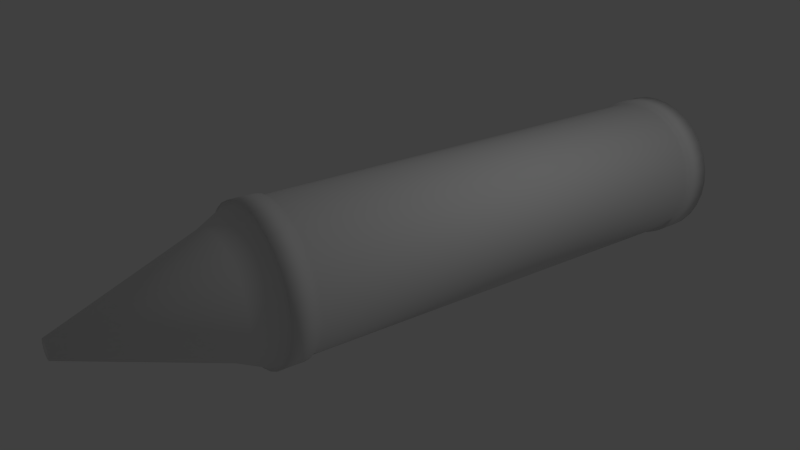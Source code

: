 # Source: crayon.blend  (saved by Blender 2.74.0; exported with 4.5.12 LTS)
import bpy
from mathutils import Matrix  # noqa: F401  (used for matrix-valued properties, if any)

bpy.ops.wm.read_factory_settings(use_empty=True)
scene = bpy.context.scene
scene.name = 'Scene'

# ---- collections
col_collection_1 = bpy.data.collections.new('Collection 1'); scene.collection.children.link(col_collection_1)

# ---- world
world_world = bpy.data.worlds.new('World'); scene.world = world_world
world_world.color = (0.05088, 0.05088, 0.05088)
world_world.use_sun_shadow = False
world_world.sun_shadow_jitter_overblur = 0.0
world_world.cycles.sampling_method = 'MANUAL'
world_world.cycles.sample_map_resolution = 256

# ---- cameras
cam_camera = bpy.data.cameras.new('Camera')
cam_camera.clip_end = 100.0
cam_camera.lens = 35.0
cam_camera.sensor_width = 32.0
cam_camera.sensor_height = 18.0
cam_camera.ortho_scale = 7.314
cam_camera.dof.focus_distance = 0.0

# ---- lights
light_lamp = bpy.data.lights.new('Lamp', 'POINT')
light_lamp.transmission_factor = 0.0
light_lamp.cutoff_distance = 30.0
light_lamp.energy = 100.0
light_lamp.shadow_buffer_clip_start = 1.001
light_lamp.shadow_soft_size = 0.1
light_lamp.shadow_maximum_resolution = 0.006
light_lamp.use_absolute_resolution = True
light_lamp.cycles.use_multiple_importance_sampling = False

# ---- meshes
me_cylinder = bpy.data.meshes.new('Cylinder')
me_cylinder.from_pydata([(-8.157e-09, -3.502, -1.101), (-8.157e-09, 4.104, -1.101), (0.2248, -3.502, -1.079), (0.2248, 4.104, -1.079), (0.441, -3.502, -1.014), (0.441, 4.104, -1.014), (0.6402, -3.502, -0.9071), (0.6402, 4.104, -0.9071), (0.8148, -3.502, -0.7638), (0.8148, 4.104, -0.7638), (0.9581, -3.502, -0.5891), (0.9581, 4.104, -0.5891), (1.065, -3.502, -0.3899), (1.065, 4.104, -0.3899), (1.13, -3.502, -0.1738), (1.13, 4.104, -0.1738), (1.152, -3.502, 0.05105), (1.152, 4.104, 0.05105), (1.13, -3.502, 0.2759), (1.13, 4.104, 0.2759), (1.065, -3.502, 0.492), (1.065, 4.104, 0.492), (0.9581, -3.502, 0.6912), (0.9581, 4.104, 0.6912), (0.8148, -3.502, 0.8659), (0.8148, 4.104, 0.8659), (0.6402, -3.502, 1.009), (0.6402, 4.104, 1.009), (0.441, -3.502, 1.116), (0.441, 4.104, 1.116), (0.2248, -3.502, 1.181), (0.2248, 4.104, 1.181), (-3.836e-07, -3.502, 1.203), (-3.836e-07, 4.104, 1.203), (-0.2248, -3.502, 1.181), (-0.2248, 4.104, 1.181), (-0.441, -3.502, 1.116), (-0.441, 4.104, 1.116), (-0.6402, -3.502, 1.009), (-0.6402, 4.104, 1.009), (-0.8148, -3.502, 0.8659), (-0.8148, 4.104, 0.8659), (-0.9581, -3.502, 0.6912), (-0.9581, 4.104, 0.6912), (-1.065, -3.502, 0.492), (-1.065, 4.104, 0.492), (-1.13, -3.502, 0.2759), (-1.13, 4.104, 0.2759), (-1.152, -3.502, 0.05105), (-1.152, 4.104, 0.05105), (-1.13, -3.502, -0.1738), (-1.13, 4.104, -0.1738), (-1.065, -3.502, -0.3899), (-1.065, 4.104, -0.3899), (-0.9581, -3.502, -0.5891), (-0.9581, 4.104, -0.5891), (-0.8148, -3.502, -0.7638), (-0.8148, 4.104, -0.7638), (-0.6402, -3.502, -0.9071), (-0.6402, 4.104, -0.9071), (-0.441, -3.502, -1.014), (-0.441, 4.104, -1.014), (-0.2248, -3.502, -1.079), (-0.2248, 4.104, -1.079), (-3.323e-08, -3.502, -1.149), (0.2341, -3.502, -1.126), (0.4593, -3.502, -1.058), (0.6668, -3.502, -0.9469), (0.8487, -3.502, -0.7976), (0.9979, -3.502, -0.6157), (1.109, -3.502, -0.4082), (1.177, -3.502, -0.1831), (1.2, -3.502, 0.05105), (1.177, -3.502, 0.2852), (1.109, -3.502, 0.5103), (0.9979, -3.502, 0.7178), (0.8487, -3.502, 0.8997), (0.6668, -3.502, 1.049), (0.4593, -3.502, 1.16), (0.2341, -3.502, 1.228), (-4.243e-07, -3.502, 1.251), (-0.2341, -3.502, 1.228), (-0.4593, -3.502, 1.16), (-0.6668, -3.502, 1.049), (-0.8487, -3.502, 0.8997), (-0.9979, -3.502, 0.7178), (-1.109, -3.502, 0.5103), (-1.177, -3.502, 0.2852), (-1.2, -3.502, 0.05105), (-1.177, -3.502, -0.1831), (-1.109, -3.502, -0.4083), (-0.9979, -3.502, -0.6157), (-0.8487, -3.502, -0.7976), (-0.6668, -3.502, -0.9469), (-0.4593, -3.502, -1.058), (-0.2341, -3.502, -1.126), (-3.323e-08, -3.911, -1.149), (0.2341, -3.911, -1.126), (0.4593, -3.911, -1.058), (0.6668, -3.911, -0.9469), (0.8487, -3.911, -0.7976), (0.9979, -3.911, -0.6157), (1.109, -3.911, -0.4082), (1.177, -3.911, -0.1831), (1.2, -3.911, 0.05105), (1.177, -3.911, 0.2852), (1.109, -3.911, 0.5103), (0.9979, -3.911, 0.7178), (0.8487, -3.911, 0.8997), (0.6668, -3.911, 1.049), (0.4593, -3.911, 1.16), (0.2341, -3.911, 1.228), (-4.243e-07, -3.911, 1.251), (-0.2341, -3.911, 1.228), (-0.4593, -3.911, 1.16), (-0.6668, -3.911, 1.049), (-0.8487, -3.911, 0.8997), (-0.9979, -3.911, 0.7178), (-1.109, -3.911, 0.5103), (-1.177, -3.911, 0.2852), (-1.2, -3.911, 0.05105), (-1.177, -3.911, -0.1831), (-1.109, -3.911, -0.4083), (-0.9979, -3.911, -0.6157), (-0.8487, -3.911, -0.7976), (-0.6668, -3.911, -0.9469), (-0.4593, -3.911, -1.058), (-0.2341, -3.911, -1.126), (-2.97e-08, -3.911, -1.101), (0.2248, -3.911, -1.079), (0.441, -3.911, -1.014), (0.6402, -3.911, -0.9071), (0.8149, -3.911, -0.7638), (0.9582, -3.911, -0.5892), (1.065, -3.911, -0.39), (1.13, -3.911, -0.1738), (1.152, -3.911, 0.05105), (1.13, -3.911, 0.2759), (1.065, -3.911, 0.4921), (0.9582, -3.911, 0.6913), (0.8149, -3.911, 0.8659), (0.6402, -3.911, 1.009), (0.441, -3.911, 1.116), (0.2248, -3.911, 1.181), (-4.052e-07, -3.911, 1.203), (-0.2248, -3.911, 1.181), (-0.441, -3.911, 1.116), (-0.6402, -3.911, 1.009), (-0.8149, -3.911, 0.8659), (-0.9582, -3.911, 0.6913), (-1.065, -3.911, 0.4921), (-1.13, -3.911, 0.2759), (-1.152, -3.911, 0.05105), (-1.13, -3.911, -0.1738), (-1.065, -3.911, -0.39), (-0.9582, -3.911, -0.5892), (-0.8149, -3.911, -0.7638), (-0.6402, -3.911, -0.9071), (-0.441, -3.911, -1.014), (-0.2248, -3.911, -1.079), (-1.824e-08, -4.359, -0.8793), (0.1815, -4.359, -0.8614), (0.356, -4.359, -0.8085), (0.5169, -4.359, -0.7225), (0.6579, -4.359, -0.6068), (0.7736, -4.359, -0.4658), (0.8595, -4.359, -0.305), (0.9125, -4.359, -0.1305), (0.9304, -4.359, 0.05105), (0.9125, -4.359, 0.2326), (0.8595, -4.359, 0.4071), (0.7736, -4.359, 0.5679), (0.6579, -4.359, 0.7089), (0.5169, -4.359, 0.8246), (0.356, -4.359, 0.9106), (0.1815, -4.359, 0.9635), (-3.214e-07, -4.359, 0.9814), (-0.1815, -4.359, 0.9635), (-0.356, -4.359, 0.9106), (-0.5169, -4.359, 0.8246), (-0.6579, -4.359, 0.7089), (-0.7736, -4.359, 0.5679), (-0.8595, -4.359, 0.4071), (-0.9125, -4.359, 0.2326), (-0.9304, -4.359, 0.05105), (-0.9125, -4.359, -0.1305), (-0.8595, -4.359, -0.305), (-0.7736, -4.359, -0.4658), (-0.6579, -4.359, -0.6068), (-0.5169, -4.359, -0.7225), (-0.356, -4.359, -0.8085), (-0.1815, -4.359, -0.8614), (2.243e-08, -6.572, -0.0918), (0.02787, -6.572, -0.08906), (0.05467, -6.572, -0.08093), (0.07936, -6.572, -0.06773), (0.101, -6.572, -0.04996), (0.1188, -6.572, -0.02831), (0.132, -6.572, -0.003618), (0.1401, -6.572, 0.02318), (0.1428, -6.572, 0.05105), (0.1401, -6.572, 0.07892), (0.132, -6.572, 0.1057), (0.1188, -6.572, 0.1304), (0.101, -6.572, 0.1521), (0.07936, -6.572, 0.1698), (0.05467, -6.572, 0.183), (0.02787, -6.572, 0.1912), (-2.412e-08, -6.572, 0.1939), (-0.02787, -6.572, 0.1912), (-0.05467, -6.572, 0.183), (-0.07936, -6.572, 0.1698), (-0.101, -6.572, 0.1521), (-0.1188, -6.572, 0.1304), (-0.132, -6.572, 0.1057), (-0.1401, -6.572, 0.07892), (-0.1428, -6.572, 0.05105), (-0.1401, -6.572, 0.02318), (-0.132, -6.572, -0.003618), (-0.1188, -6.572, -0.02831), (-0.101, -6.572, -0.04996), (-0.07936, -6.572, -0.06773), (-0.05467, -6.572, -0.08093), (-0.02787, -6.572, -0.08906), (-0.441, 3.694, -1.014), (-0.6402, 3.694, -0.9071), (-0.8148, 3.694, -0.7638), (-0.9581, 3.694, -0.5891), (-1.065, 3.694, -0.3899), (-1.13, 3.694, -0.1738), (-1.152, 3.694, 0.05105), (-1.13, 3.694, 0.2759), (-1.065, 3.694, 0.492), (-0.9581, 3.694, 0.6912), (-0.8148, 3.694, 0.8659), (-0.6402, 3.694, 1.009), (-0.441, 3.694, 1.116), (-0.2248, 3.694, 1.181), (-3.836e-07, 3.694, 1.203), (0.2248, 3.694, 1.181), (0.441, 3.694, 1.116), (3.353e-08, -6.572, 0.05105), (0.6402, 3.694, 1.009), (0.8148, 3.694, 0.8659), (0.9581, 3.694, 0.6912), (1.065, 3.694, 0.492), (1.13, 3.694, 0.2759), (1.152, 3.694, 0.05105), (1.13, 3.694, -0.1738), (1.065, 3.694, -0.3899), (0.9581, 3.694, -0.5891), (0.8148, 3.694, -0.7638), (0.6402, 3.694, -0.9071), (0.441, 3.694, -1.014), (0.2248, 3.694, -1.079), (-8.157e-09, 3.694, -1.101), (-0.2248, 3.694, -1.079), (0.2341, 4.104, -1.126), (-1.156e-08, 4.104, -1.149), (-1.156e-08, 3.694, -1.149), (0.4592, 4.104, -1.057), (0.6666, 4.104, -0.9466), (0.8484, 4.104, -0.7974), (0.9976, 4.104, -0.6155), (1.109, 4.104, -0.4081), (1.177, 4.104, -0.183), (1.2, 4.104, 0.05105), (1.177, 4.104, 0.2851), (1.109, 4.104, 0.5102), (0.9976, 4.104, 0.7176), (0.8484, 4.104, 0.8995), (0.6666, 4.104, 1.049), (0.4592, 4.104, 1.16), (0.2341, 4.104, 1.228), (-4.025e-07, 4.104, 1.251), (-0.2341, 4.104, 1.228), (-0.4592, 4.104, 1.16), (-0.6666, 4.104, 1.049), (-0.8484, 4.104, 0.8995), (-0.9976, 4.104, 0.7176), (-1.109, 4.104, 0.5102), (-1.177, 4.104, 0.2851), (-1.2, 4.104, 0.05105), (-1.177, 4.104, -0.183), (-1.109, 4.104, -0.4081), (-0.9976, 4.104, -0.6155), (-0.8484, 4.104, -0.7974), (-0.6666, 4.104, -0.9466), (-0.4592, 4.104, -1.057), (-0.2341, 4.104, -1.126), (0.2341, 3.694, -1.126), (0.4592, 3.694, -1.057), (0.6666, 3.694, -0.9466), (0.8484, 3.694, -0.7974), (0.9976, 3.694, -0.6155), (1.109, 3.694, -0.4081), (1.177, 3.694, -0.183), (1.2, 3.694, 0.05105), (1.177, 3.694, 0.2851), (1.109, 3.694, 0.5102), (0.9976, 3.694, 0.7176), (0.8484, 3.694, 0.8995), (0.6666, 3.694, 1.049), (0.4592, 3.694, 1.16), (0.2341, 3.694, 1.228), (-4.025e-07, 3.694, 1.251), (-0.2341, 3.694, 1.228), (-0.4592, 3.694, 1.16), (-0.6666, 3.694, 1.049), (-0.8484, 3.694, 0.8995), (-0.9976, 3.694, 0.7176), (-1.109, 3.694, 0.5102), (-1.177, 3.694, 0.2851), (-1.2, 3.694, 0.05105), (-1.177, 3.694, -0.183), (-1.109, 3.694, -0.4081), (-0.9976, 3.694, -0.6155), (-0.8484, 3.694, -0.7974), (-0.6666, 3.694, -0.9466), (-0.4592, 3.694, -1.057), (-0.2341, 3.694, -1.126)], [], [(5, 7, 261, 260), (231, 232, 311, 312), (254, 255, 259, 290), (247, 248, 296, 297), (59, 61, 288, 287), (49, 51, 283, 282), (224, 225, 318, 319), (239, 240, 303, 304), (39, 41, 278, 277), (29, 31, 273, 272), (19, 21, 268, 267), (232, 233, 310, 311), (248, 249, 295, 296), (9, 11, 263, 262), (225, 226, 317, 318), (240, 242, 302, 303), (63, 1, 258, 289), (53, 55, 285, 284), (233, 234, 309, 310), (43, 45, 280, 279), (33, 35, 275, 274), (249, 250, 294, 295), (23, 25, 270, 269), (226, 227, 316, 317), (13, 15, 265, 264), (242, 243, 301, 302), (3, 5, 260, 257), (234, 235, 308, 309), (250, 251, 293, 294), (57, 59, 287, 286), (3, 1, 63, 61, 59, 57, 55, 53, 51, 49, 47, 45, 43, 41, 39, 37, 35, 33, 31, 29, 27, 25, 23, 21, 19, 17, 15, 13, 11, 9, 7, 5), (47, 49, 282, 281), (227, 228, 315, 316), (48, 50, 89, 88), (4, 6, 67, 66), (26, 28, 78, 77), (54, 56, 92, 91), (32, 34, 81, 80), (10, 12, 70, 69), (60, 62, 95, 94), (38, 40, 84, 83), (16, 18, 73, 72), (44, 46, 87, 86), (22, 24, 76, 75), (50, 52, 90, 89), (6, 8, 68, 67), (28, 30, 79, 78), (56, 58, 93, 92), (34, 36, 82, 81), (12, 14, 71, 70), (62, 0, 64, 95), (40, 42, 85, 84), (18, 20, 74, 73), (46, 48, 88, 87), (2, 4, 66, 65), (24, 26, 77, 76), (52, 54, 91, 90), (8, 10, 69, 68), (30, 32, 80, 79), (58, 60, 94, 93), (36, 38, 83, 82), (0, 2, 65, 64), (14, 16, 72, 71), (42, 44, 86, 85), (20, 22, 75, 74), (85, 86, 118, 117), (74, 75, 107, 106), (94, 95, 127, 126), (83, 84, 116, 115), (72, 73, 105, 104), (92, 93, 125, 124), (81, 82, 114, 113), (70, 71, 103, 102), (90, 91, 123, 122), (68, 69, 101, 100), (79, 80, 112, 111), (88, 89, 121, 120), (66, 67, 99, 98), (77, 78, 110, 109), (86, 87, 119, 118), (64, 65, 97, 96), (75, 76, 108, 107), (95, 64, 96, 127), (84, 85, 117, 116), (73, 74, 106, 105), (93, 94, 126, 125), (82, 83, 115, 114), (71, 72, 104, 103), (91, 92, 124, 123), (80, 81, 113, 112), (69, 70, 102, 101), (89, 90, 122, 121), (67, 68, 100, 99), (78, 79, 111, 110), (87, 88, 120, 119), (65, 66, 98, 97), (76, 77, 109, 108), (119, 120, 152, 151), (97, 98, 130, 129), (108, 109, 141, 140), (117, 118, 150, 149), (106, 107, 139, 138), (126, 127, 159, 158), (115, 116, 148, 147), (104, 105, 137, 136), (124, 125, 157, 156), (113, 114, 146, 145), (102, 103, 135, 134), (122, 123, 155, 154), (100, 101, 133, 132), (111, 112, 144, 143), (120, 121, 153, 152), (98, 99, 131, 130), (109, 110, 142, 141), (118, 119, 151, 150), (96, 97, 129, 128), (107, 108, 140, 139), (127, 96, 128, 159), (116, 117, 149, 148), (105, 106, 138, 137), (125, 126, 158, 157), (114, 115, 147, 146), (103, 104, 136, 135), (123, 124, 156, 155), (112, 113, 145, 144), (101, 102, 134, 133), (121, 122, 154, 153), (99, 100, 132, 131), (110, 111, 143, 142), (153, 154, 186, 185), (131, 132, 164, 163), (142, 143, 175, 174), (151, 152, 184, 183), (129, 130, 162, 161), (140, 141, 173, 172), (149, 150, 182, 181), (138, 139, 171, 170), (158, 159, 191, 190), (147, 148, 180, 179), (136, 137, 169, 168), (156, 157, 189, 188), (145, 146, 178, 177), (134, 135, 167, 166), (154, 155, 187, 186), (132, 133, 165, 164), (143, 144, 176, 175), (152, 153, 185, 184), (130, 131, 163, 162), (141, 142, 174, 173), (150, 151, 183, 182), (128, 129, 161, 160), (139, 140, 172, 171), (159, 128, 160, 191), (148, 149, 181, 180), (137, 138, 170, 169), (157, 158, 190, 189), (146, 147, 179, 178), (135, 136, 168, 167), (155, 156, 188, 187), (144, 145, 177, 176), (133, 134, 166, 165), (187, 188, 220, 219), (176, 177, 209, 208), (165, 166, 198, 197), (185, 186, 218, 217), (163, 164, 196, 195), (174, 175, 207, 206), (183, 184, 216, 215), (161, 162, 194, 193), (172, 173, 205, 204), (181, 182, 214, 213), (170, 171, 203, 202), (190, 191, 223, 222), (179, 180, 212, 211), (168, 169, 201, 200), (188, 189, 221, 220), (177, 178, 210, 209), (166, 167, 199, 198), (186, 187, 219, 218), (164, 165, 197, 196), (175, 176, 208, 207), (184, 185, 217, 216), (162, 163, 195, 194), (173, 174, 206, 205), (182, 183, 215, 214), (160, 161, 193, 192), (171, 172, 204, 203), (191, 160, 192, 223), (180, 181, 213, 212), (169, 170, 202, 201), (189, 190, 222, 221), (178, 179, 211, 210), (167, 168, 200, 199), (0, 255, 254, 2), (2, 254, 253, 4), (4, 253, 252, 6), (6, 252, 251, 8), (8, 251, 250, 10), (10, 250, 249, 12), (12, 249, 248, 14), (14, 248, 247, 16), (16, 247, 246, 18), (18, 246, 245, 20), (20, 245, 244, 22), (22, 244, 243, 24), (24, 243, 242, 26), (26, 242, 240, 28), (28, 240, 239, 30), (30, 239, 238, 32), (32, 238, 237, 34), (34, 237, 236, 36), (36, 236, 235, 38), (38, 235, 234, 40), (40, 234, 233, 42), (42, 233, 232, 44), (44, 232, 231, 46), (46, 231, 230, 48), (48, 230, 229, 50), (50, 229, 228, 52), (52, 228, 227, 54), (54, 227, 226, 56), (56, 226, 225, 58), (58, 225, 224, 60), (62, 256, 255, 0), (60, 224, 256, 62), (221, 222, 241), (210, 211, 241), (199, 200, 241), (219, 220, 241), (208, 209, 241), (197, 198, 241), (217, 218, 241), (195, 196, 241), (206, 207, 241), (215, 216, 241), (193, 194, 241), (204, 205, 241), (213, 214, 241), (202, 203, 241), (222, 223, 241), (211, 212, 241), (200, 201, 241), (220, 221, 241), (209, 210, 241), (198, 199, 241), (218, 219, 241), (196, 197, 241), (207, 208, 241), (216, 217, 241), (194, 195, 241), (205, 206, 241), (214, 215, 241), (192, 193, 241), (203, 204, 241), (223, 192, 241), (212, 213, 241), (201, 202, 241), (259, 258, 257, 290), (290, 257, 260, 291), (291, 260, 261, 292), (292, 261, 262, 293), (293, 262, 263, 294), (294, 263, 264, 295), (295, 264, 265, 296), (296, 265, 266, 297), (297, 266, 267, 298), (298, 267, 268, 299), (299, 268, 269, 300), (300, 269, 270, 301), (301, 270, 271, 302), (302, 271, 272, 303), (303, 272, 273, 304), (304, 273, 274, 305), (305, 274, 275, 306), (306, 275, 276, 307), (307, 276, 277, 308), (308, 277, 278, 309), (309, 278, 279, 310), (310, 279, 280, 311), (311, 280, 281, 312), (312, 281, 282, 313), (313, 282, 283, 314), (314, 283, 284, 315), (315, 284, 285, 316), (316, 285, 286, 317), (317, 286, 287, 318), (318, 287, 288, 319), (320, 289, 258, 259), (319, 288, 289, 320), (238, 239, 304, 305), (15, 17, 266, 265), (255, 256, 320, 259), (1, 3, 257, 258), (25, 27, 271, 270), (35, 37, 276, 275), (246, 247, 297, 298), (230, 231, 312, 313), (45, 47, 281, 280), (55, 57, 286, 285), (253, 254, 290, 291), (237, 238, 305, 306), (256, 224, 319, 320), (11, 13, 264, 263), (245, 246, 298, 299), (229, 230, 313, 314), (21, 23, 269, 268), (31, 33, 274, 273), (252, 253, 291, 292), (41, 43, 279, 278), (236, 237, 306, 307), (51, 53, 284, 283), (61, 63, 289, 288), (244, 245, 299, 300), (228, 229, 314, 315), (7, 9, 262, 261), (251, 252, 292, 293), (235, 236, 307, 308), (17, 19, 267, 266), (27, 29, 272, 271), (37, 39, 277, 276), (243, 244, 300, 301)])
me_cylinder.polygons.foreach_set('use_smooth', [True] * 321)
_uv = me_cylinder.uv_layers.new(name='UVMap')
_uv.uv.foreach_set('vector', [0.8994, 0.3479, 0.8994, 0.3272, 0.9037, 0.3272, 0.9038, 0.3479, 0.9433, 0.5752, 0.9433, 0.5959, 0.939, 0.5959, 0.939, 0.5752, 0.9437, 0.3689, 0.9438, 0.3896, 0.9395, 0.3896, 0.9394, 0.3689, 0.9436, 0.2242, 0.9437, 0.2448, 0.9394, 0.2448, 0.9393, 0.2242, 0.8994, 0.4513, 0.8994, 0.4307, 0.9037, 0.4307, 0.9037, 0.4513, 0.8995, 0.554, 0.8996, 0.5337, 0.9038, 0.5338, 0.9037, 0.554, 0.9436, 0.431, 0.9436, 0.4517, 0.9393, 0.4517, 0.9393, 0.431, 0.9439, 0.07929, 0.9437, 0.1, 0.9394, 0.09998, 0.9396, 0.07914, 0.8993, 0.6575, 0.8992, 0.6368, 0.9036, 0.6368, 0.9036, 0.6575, 0.8994, 0.09964, 0.899, 0.07884, 0.9034, 0.07868, 0.9037, 0.09961, 0.8994, 0.2031, 0.8993, 0.1824, 0.9036, 0.1824, 0.9037, 0.2031, 0.9433, 0.5959, 0.9434, 0.6165, 0.9391, 0.6165, 0.939, 0.5959, 0.9437, 0.2448, 0.9434, 0.2655, 0.9391, 0.2655, 0.9394, 0.2448, 0.8993, 0.3066, 0.8993, 0.2859, 0.9036, 0.2859, 0.9036, 0.3065, 0.9436, 0.4517, 0.9436, 0.4724, 0.9393, 0.4724, 0.9393, 0.4517, 0.9437, 0.1, 0.9437, 0.1207, 0.9394, 0.1207, 0.9394, 0.09998, 0.8996, 0.41, 0.8996, 0.3893, 0.9039, 0.3893, 0.9039, 0.41, 0.8996, 0.5133, 0.8995, 0.4927, 0.9038, 0.4927, 0.9039, 0.5133, 0.9434, 0.6165, 0.9434, 0.6372, 0.9391, 0.6372, 0.9391, 0.6165, 0.8992, 0.6161, 0.8991, 0.5954, 0.9035, 0.5954, 0.9035, 0.6161, 0.8977, 0.7201, 0.8991, 0.6989, 0.9034, 0.6991, 0.9021, 0.7208, 0.9434, 0.2655, 0.9435, 0.2862, 0.9391, 0.2862, 0.9391, 0.2655, 0.8992, 0.1618, 0.8992, 0.1411, 0.9035, 0.1411, 0.9035, 0.1618, 0.9436, 0.4724, 0.9437, 0.4931, 0.9394, 0.4931, 0.9393, 0.4724, 0.8992, 0.2652, 0.8994, 0.2445, 0.9038, 0.2445, 0.9035, 0.2652, 0.9437, 0.1207, 0.9434, 0.1414, 0.9391, 0.1414, 0.9394, 0.1207, 0.8995, 0.3686, 0.8994, 0.3479, 0.9038, 0.3479, 0.9038, 0.3686, 0.9434, 0.6372, 0.9435, 0.6579, 0.9392, 0.6579, 0.9391, 0.6372, 0.9435, 0.2862, 0.9435, 0.3069, 0.9392, 0.3069, 0.9391, 0.2862, 0.8995, 0.472, 0.8994, 0.4513, 0.9037, 0.4513, 0.9038, 0.472, 0.7092, 0.7923, 0.7233, 0.7782, 0.7399, 0.7671, 0.7583, 0.7595, 0.7778, 0.7556, 0.7977, 0.7556, 0.8172, 0.7595, 0.8356, 0.7671, 0.8522, 0.7782, 0.8662, 0.7923, 0.8773, 0.8088, 0.8849, 0.8272, 0.8888, 0.8467, 0.8888, 0.8666, 0.8849, 0.8862, 0.8773, 0.9046, 0.8662, 0.9211, 0.8522, 0.9352, 0.8356, 0.9462, 0.8172, 0.9539, 0.7977, 0.9577, 0.7778, 0.9577, 0.7583, 0.9539, 0.7399, 0.9462, 0.7233, 0.9352, 0.7092, 0.9211, 0.6982, 0.9046, 0.6906, 0.8862, 0.6867, 0.8666, 0.6867, 0.8467, 0.6906, 0.8272, 0.6982, 0.8088, 0.8992, 0.5746, 0.8995, 0.554, 0.9037, 0.554, 0.9036, 0.5746, 0.9437, 0.4931, 0.9437, 0.514, 0.9392, 0.5139, 0.9394, 0.4931, 0.1559, 0.6771, 0.1747, 0.6682, 0.1765, 0.6722, 0.1579, 0.681, 0.3591, 0.6411, 0.3797, 0.6443, 0.3789, 0.6485, 0.3585, 0.6454, 0.5638, 0.7359, 0.5792, 0.7501, 0.5762, 0.7533, 0.5609, 0.7392, 0.2139, 0.6537, 0.2341, 0.6482, 0.2351, 0.6524, 0.2152, 0.6579, 0.02656, 0.7756, 0.04184, 0.7626, 0.04461, 0.7657, 0.02898, 0.7791, 0.4202, 0.654, 0.44, 0.6607, 0.4385, 0.6648, 0.4189, 0.6582, 0.2755, 0.6408, 0.2965, 0.639, 0.2967, 0.6434, 0.276, 0.6452, 0.07156, 0.7354, 0.0871, 0.7222, 0.08978, 0.7256, 0.07435, 0.7386, 0.4782, 0.6773, 0.4965, 0.6872, 0.4943, 0.691, 0.4762, 0.6812, 0.1202, 0.698, 0.1377, 0.6871, 0.1399, 0.6908, 0.1225, 0.7016, 0.5313, 0.7098, 0.5478, 0.7225, 0.5451, 0.7259, 0.5287, 0.7133, 0.1747, 0.6682, 0.1941, 0.6604, 0.1956, 0.6645, 0.1765, 0.6722, 0.3797, 0.6443, 0.4, 0.6486, 0.399, 0.6528, 0.3789, 0.6485, 0.5792, 0.7501, 0.5945, 0.7647, 0.5914, 0.768, 0.5762, 0.7533, 0.2341, 0.6482, 0.2547, 0.6439, 0.2554, 0.6482, 0.2351, 0.6524, 0.04184, 0.7626, 0.05657, 0.749, 0.05941, 0.7521, 0.04461, 0.7657, 0.44, 0.6607, 0.4594, 0.6685, 0.4576, 0.6724, 0.4385, 0.6648, 0.2965, 0.639, 0.3174, 0.6385, 0.3174, 0.6428, 0.2967, 0.6434, 0.0871, 0.7222, 0.1033, 0.7097, 0.1058, 0.7132, 0.08978, 0.7256, 0.4965, 0.6872, 0.5142, 0.6981, 0.5118, 0.7017, 0.4943, 0.691, 0.1377, 0.6871, 0.1559, 0.6771, 0.1579, 0.681, 0.1399, 0.6908, 0.3383, 0.6392, 0.3591, 0.6411, 0.3585, 0.6454, 0.338, 0.6435, 0.5478, 0.7225, 0.5638, 0.7359, 0.5609, 0.7392, 0.5451, 0.7259, 0.1941, 0.6604, 0.2139, 0.6537, 0.2152, 0.6579, 0.1956, 0.6645, 0.4, 0.6486, 0.4202, 0.654, 0.4189, 0.6582, 0.399, 0.6528, 0.5945, 0.7647, 0.6106, 0.7796, 0.6077, 0.7833, 0.5914, 0.768, 0.2547, 0.6439, 0.2755, 0.6408, 0.276, 0.6452, 0.2554, 0.6482, 0.05657, 0.749, 0.07156, 0.7354, 0.07435, 0.7386, 0.05941, 0.7521, 0.3174, 0.6385, 0.3383, 0.6392, 0.338, 0.6435, 0.3174, 0.6428, 0.4594, 0.6685, 0.4782, 0.6773, 0.4762, 0.6812, 0.4576, 0.6724, 0.1033, 0.7097, 0.1202, 0.698, 0.1225, 0.7016, 0.1058, 0.7132, 0.5142, 0.6981, 0.5313, 0.7098, 0.5287, 0.7133, 0.5118, 0.7017, 0.1058, 0.7132, 0.1225, 0.7016, 0.1411, 0.7293, 0.1258, 0.7399, 0.5118, 0.7017, 0.5287, 0.7133, 0.5092, 0.7409, 0.4937, 0.7302, 0.276, 0.6452, 0.2967, 0.6434, 0.2988, 0.6772, 0.2802, 0.6788, 0.07435, 0.7386, 0.08978, 0.7256, 0.111, 0.7512, 0.09662, 0.7634, 0.4762, 0.6812, 0.4943, 0.691, 0.4779, 0.7204, 0.4615, 0.7115, 0.2351, 0.6524, 0.2554, 0.6482, 0.2617, 0.6815, 0.2434, 0.6852, 0.04461, 0.7657, 0.05941, 0.7521, 0.08264, 0.7763, 0.06878, 0.7903, 0.4385, 0.6648, 0.4576, 0.6724, 0.4446, 0.7035, 0.4273, 0.6965, 0.1956, 0.6645, 0.2152, 0.6579, 0.2254, 0.6901, 0.2077, 0.696, 0.399, 0.6528, 0.4189, 0.6582, 0.4095, 0.6905, 0.3915, 0.6857, 0.5914, 0.768, 0.6077, 0.7833, 0.5787, 0.8097, 0.5658, 0.7933, 0.1579, 0.681, 0.1765, 0.6722, 0.1903, 0.7029, 0.1734, 0.7108, 0.3585, 0.6454, 0.3789, 0.6485, 0.3733, 0.6817, 0.3549, 0.6789, 0.5609, 0.7392, 0.5762, 0.7533, 0.5524, 0.7787, 0.5385, 0.7652, 0.1225, 0.7016, 0.1399, 0.6908, 0.157, 0.7196, 0.1411, 0.7293, 0.3174, 0.6428, 0.338, 0.6435, 0.3362, 0.6772, 0.3175, 0.6765, 0.5287, 0.7133, 0.5451, 0.7259, 0.5241, 0.7526, 0.5092, 0.7409, 0.2967, 0.6434, 0.3174, 0.6428, 0.3175, 0.6765, 0.2988, 0.6772, 0.08978, 0.7256, 0.1058, 0.7132, 0.1258, 0.7399, 0.111, 0.7512, 0.4943, 0.691, 0.5118, 0.7017, 0.4937, 0.7302, 0.4779, 0.7204, 0.2554, 0.6482, 0.276, 0.6452, 0.2802, 0.6788, 0.2617, 0.6815, 0.05941, 0.7521, 0.07435, 0.7386, 0.09662, 0.7634, 0.08264, 0.7763, 0.4576, 0.6724, 0.4762, 0.6812, 0.4615, 0.7115, 0.4446, 0.7035, 0.2152, 0.6579, 0.2351, 0.6524, 0.2434, 0.6852, 0.2254, 0.6901, 0.02898, 0.7791, 0.04461, 0.7657, 0.06878, 0.7903, 0.05493, 0.8062, 0.4189, 0.6582, 0.4385, 0.6648, 0.4273, 0.6965, 0.4095, 0.6905, 0.1765, 0.6722, 0.1956, 0.6645, 0.2077, 0.696, 0.1903, 0.7029, 0.3789, 0.6485, 0.399, 0.6528, 0.3915, 0.6857, 0.3733, 0.6817, 0.5762, 0.7533, 0.5914, 0.768, 0.5658, 0.7933, 0.5524, 0.7787, 0.1399, 0.6908, 0.1579, 0.681, 0.1734, 0.7108, 0.157, 0.7196, 0.338, 0.6435, 0.3585, 0.6454, 0.3549, 0.6789, 0.3362, 0.6772, 0.5451, 0.7259, 0.5609, 0.7392, 0.5385, 0.7652, 0.5241, 0.7526, 0.157, 0.7196, 0.1734, 0.7108, 0.1752, 0.7142, 0.1589, 0.7229, 0.3362, 0.6772, 0.3549, 0.6789, 0.3544, 0.6828, 0.336, 0.681, 0.5241, 0.7526, 0.5385, 0.7652, 0.5358, 0.7681, 0.5216, 0.7557, 0.1258, 0.7399, 0.1411, 0.7293, 0.1432, 0.7325, 0.1281, 0.743, 0.4937, 0.7302, 0.5092, 0.7409, 0.5068, 0.7441, 0.4916, 0.7334, 0.2802, 0.6788, 0.2988, 0.6772, 0.299, 0.6811, 0.2807, 0.6826, 0.09662, 0.7634, 0.111, 0.7512, 0.1134, 0.7543, 0.09921, 0.7663, 0.4615, 0.7115, 0.4779, 0.7204, 0.476, 0.7237, 0.4598, 0.7149, 0.2434, 0.6852, 0.2617, 0.6815, 0.2624, 0.6853, 0.2443, 0.689, 0.06878, 0.7903, 0.08264, 0.7763, 0.08542, 0.7792, 0.07187, 0.7932, 0.4273, 0.6965, 0.4446, 0.7035, 0.4431, 0.7071, 0.4259, 0.7002, 0.2077, 0.696, 0.2254, 0.6901, 0.2265, 0.6938, 0.209, 0.6996, 0.3915, 0.6857, 0.4095, 0.6905, 0.4083, 0.6943, 0.3906, 0.6893, 0.5658, 0.7933, 0.5787, 0.8097, 0.5751, 0.812, 0.5627, 0.796, 0.1734, 0.7108, 0.1903, 0.7029, 0.1918, 0.7064, 0.1752, 0.7142, 0.3549, 0.6789, 0.3733, 0.6817, 0.3726, 0.6855, 0.3544, 0.6828, 0.5385, 0.7652, 0.5524, 0.7787, 0.5495, 0.7815, 0.5358, 0.7681, 0.1411, 0.7293, 0.157, 0.7196, 0.1589, 0.7229, 0.1432, 0.7325, 0.3175, 0.6765, 0.3362, 0.6772, 0.336, 0.681, 0.3175, 0.6804, 0.5092, 0.7409, 0.5241, 0.7526, 0.5216, 0.7557, 0.5068, 0.7441, 0.2988, 0.6772, 0.3175, 0.6765, 0.3175, 0.6804, 0.299, 0.6811, 0.111, 0.7512, 0.1258, 0.7399, 0.1281, 0.743, 0.1134, 0.7543, 0.4779, 0.7204, 0.4937, 0.7302, 0.4916, 0.7334, 0.476, 0.7237, 0.2617, 0.6815, 0.2802, 0.6788, 0.2807, 0.6826, 0.2624, 0.6853, 0.08264, 0.7763, 0.09662, 0.7634, 0.09921, 0.7663, 0.08542, 0.7792, 0.4446, 0.7035, 0.4615, 0.7115, 0.4598, 0.7149, 0.4431, 0.7071, 0.2254, 0.6901, 0.2434, 0.6852, 0.2443, 0.689, 0.2265, 0.6938, 0.05493, 0.8062, 0.06878, 0.7903, 0.07187, 0.7932, 0.05863, 0.8088, 0.4095, 0.6905, 0.4273, 0.6965, 0.4259, 0.7002, 0.4083, 0.6943, 0.1903, 0.7029, 0.2077, 0.696, 0.209, 0.6996, 0.1918, 0.7064, 0.3733, 0.6817, 0.3915, 0.6857, 0.3906, 0.6893, 0.3726, 0.6855, 0.5524, 0.7787, 0.5658, 0.7933, 0.5627, 0.796, 0.5495, 0.7815, 0.1918, 0.7064, 0.209, 0.6996, 0.2234, 0.7398, 0.2086, 0.7457, 0.3726, 0.6855, 0.3906, 0.6893, 0.3803, 0.7308, 0.3648, 0.7275, 0.5495, 0.7815, 0.5627, 0.796, 0.5274, 0.8235, 0.5169, 0.8111, 0.1589, 0.7229, 0.1752, 0.7142, 0.1941, 0.7525, 0.18, 0.7601, 0.336, 0.681, 0.3544, 0.6828, 0.349, 0.7252, 0.3331, 0.7237, 0.5216, 0.7557, 0.5358, 0.7681, 0.5055, 0.7995, 0.4935, 0.7886, 0.1281, 0.743, 0.1432, 0.7325, 0.1664, 0.7685, 0.1533, 0.7777, 0.4916, 0.7334, 0.5068, 0.7441, 0.4809, 0.7785, 0.4678, 0.7692, 0.2807, 0.6826, 0.299, 0.6811, 0.3012, 0.7237, 0.2853, 0.725, 0.09921, 0.7663, 0.1134, 0.7543, 0.1407, 0.7877, 0.1286, 0.7984, 0.4598, 0.7149, 0.476, 0.7237, 0.4542, 0.7607, 0.4402, 0.753, 0.2443, 0.689, 0.2624, 0.6853, 0.2696, 0.7274, 0.2539, 0.7306, 0.07187, 0.7932, 0.08542, 0.7792, 0.1171, 0.8099, 0.1063, 0.8222, 0.4259, 0.7002, 0.4431, 0.7071, 0.4257, 0.7462, 0.4109, 0.7402, 0.209, 0.6996, 0.2265, 0.6938, 0.2385, 0.7347, 0.2234, 0.7398, 0.3906, 0.6893, 0.4083, 0.6943, 0.3957, 0.7351, 0.3803, 0.7308, 0.5627, 0.796, 0.5751, 0.812, 0.5371, 0.8367, 0.5274, 0.8235, 0.1752, 0.7142, 0.1918, 0.7064, 0.2086, 0.7457, 0.1941, 0.7525, 0.3544, 0.6828, 0.3726, 0.6855, 0.3648, 0.7275, 0.349, 0.7252, 0.5358, 0.7681, 0.5495, 0.7815, 0.5169, 0.8111, 0.5055, 0.7995, 0.1432, 0.7325, 0.1589, 0.7229, 0.18, 0.7601, 0.1664, 0.7685, 0.3175, 0.6804, 0.336, 0.681, 0.3331, 0.7237, 0.3172, 0.7232, 0.5068, 0.7441, 0.5216, 0.7557, 0.4935, 0.7886, 0.4809, 0.7785, 0.299, 0.6811, 0.3175, 0.6804, 0.3172, 0.7232, 0.3012, 0.7237, 0.1134, 0.7543, 0.1281, 0.743, 0.1533, 0.7777, 0.1407, 0.7877, 0.476, 0.7237, 0.4916, 0.7334, 0.4678, 0.7692, 0.4542, 0.7607, 0.2624, 0.6853, 0.2807, 0.6826, 0.2853, 0.725, 0.2696, 0.7274, 0.08542, 0.7792, 0.09921, 0.7663, 0.1286, 0.7984, 0.1171, 0.8099, 0.4431, 0.7071, 0.4598, 0.7149, 0.4402, 0.753, 0.4257, 0.7462, 0.2265, 0.6938, 0.2443, 0.689, 0.2539, 0.7306, 0.2385, 0.7347, 0.05863, 0.8088, 0.07187, 0.7932, 0.1063, 0.8222, 0.09639, 0.8352, 0.4083, 0.6943, 0.4259, 0.7002, 0.4109, 0.7402, 0.3957, 0.7351, 0.2385, 0.7347, 0.2539, 0.7306, 0.3026, 0.9319, 0.2991, 0.9329, 0.09639, 0.8352, 0.1063, 0.8222, 0.2696, 0.953, 0.2674, 0.9559, 0.3957, 0.7351, 0.4109, 0.7402, 0.3381, 0.934, 0.3346, 0.9329, 0.2086, 0.7457, 0.2234, 0.7398, 0.2957, 0.9341, 0.2923, 0.9354, 0.3648, 0.7275, 0.3803, 0.7308, 0.3312, 0.9319, 0.3276, 0.9312, 0.5169, 0.8111, 0.5274, 0.8235, 0.3641, 0.9529, 0.3618, 0.9502, 0.18, 0.7601, 0.1941, 0.7525, 0.2891, 0.937, 0.2859, 0.9388, 0.3331, 0.7237, 0.349, 0.7252, 0.3241, 0.9306, 0.3205, 0.9303, 0.4935, 0.7886, 0.5055, 0.7995, 0.3592, 0.9476, 0.3566, 0.9451, 0.1533, 0.7777, 0.1664, 0.7685, 0.2829, 0.9407, 0.28, 0.9428, 0.4678, 0.7692, 0.4809, 0.7785, 0.3538, 0.9428, 0.3509, 0.9407, 0.2853, 0.725, 0.3012, 0.7237, 0.3133, 0.9303, 0.3097, 0.9307, 0.1286, 0.7984, 0.1407, 0.7877, 0.2771, 0.9451, 0.2745, 0.9476, 0.4402, 0.753, 0.4542, 0.7607, 0.3478, 0.9387, 0.3447, 0.937, 0.2539, 0.7306, 0.2696, 0.7274, 0.3061, 0.9312, 0.3026, 0.9319, 0.1063, 0.8222, 0.1171, 0.8099, 0.272, 0.9502, 0.2696, 0.953, 0.4109, 0.7402, 0.4257, 0.7462, 0.3414, 0.9354, 0.3381, 0.934, 0.2234, 0.7398, 0.2385, 0.7347, 0.2991, 0.9329, 0.2957, 0.9341, 0.3803, 0.7308, 0.3957, 0.7351, 0.3346, 0.9329, 0.3312, 0.9319, 0.5274, 0.8235, 0.5371, 0.8367, 0.3663, 0.9559, 0.3641, 0.9529, 0.1941, 0.7525, 0.2086, 0.7457, 0.2923, 0.9354, 0.2891, 0.937, 0.349, 0.7252, 0.3648, 0.7275, 0.3276, 0.9312, 0.3241, 0.9306, 0.5055, 0.7995, 0.5169, 0.8111, 0.3618, 0.9502, 0.3592, 0.9476, 0.1664, 0.7685, 0.18, 0.7601, 0.2859, 0.9388, 0.2829, 0.9407, 0.3172, 0.7232, 0.3331, 0.7237, 0.3205, 0.9303, 0.3169, 0.9302, 0.4809, 0.7785, 0.4935, 0.7886, 0.3566, 0.9451, 0.3538, 0.9428, 0.3012, 0.7237, 0.3172, 0.7232, 0.3169, 0.9302, 0.3133, 0.9303, 0.1407, 0.7877, 0.1533, 0.7777, 0.28, 0.9428, 0.2771, 0.9451, 0.4542, 0.7607, 0.4678, 0.7692, 0.3509, 0.9407, 0.3478, 0.9387, 0.2696, 0.7274, 0.2853, 0.725, 0.3097, 0.9307, 0.3061, 0.9312, 0.1171, 0.8099, 0.1286, 0.7984, 0.2745, 0.9476, 0.272, 0.9502, 0.4257, 0.7462, 0.4402, 0.753, 0.3447, 0.937, 0.3414, 0.9354, 0.3172, 0.5822, 0.3172, 0.05514, 0.3338, 0.05514, 0.3338, 0.5822, 0.3338, 0.5822, 0.3338, 0.05514, 0.3503, 0.05514, 0.3503, 0.5822, 0.3503, 0.5822, 0.3503, 0.05514, 0.3669, 0.05514, 0.3669, 0.5822, 0.3669, 0.5822, 0.3669, 0.05514, 0.3834, 0.05514, 0.3834, 0.5822, 0.3834, 0.5822, 0.3834, 0.05514, 0.4, 0.05514, 0.4, 0.5822, 0.4, 0.5822, 0.4, 0.05514, 0.4165, 0.05514, 0.4165, 0.5822, 0.4165, 0.5822, 0.4165, 0.05514, 0.4331, 0.05514, 0.433, 0.5822, 0.433, 0.5822, 0.4331, 0.05514, 0.4496, 0.05514, 0.4496, 0.5822, 0.4496, 0.5822, 0.4496, 0.05514, 0.4661, 0.05514, 0.4661, 0.5822, 0.4661, 0.5822, 0.4661, 0.05514, 0.4827, 0.05514, 0.4827, 0.5822, 0.4827, 0.5822, 0.4827, 0.05514, 0.4992, 0.05514, 0.4992, 0.5822, 0.4992, 0.5822, 0.4992, 0.05514, 0.5158, 0.05514, 0.5158, 0.5822, 0.5158, 0.5822, 0.5158, 0.05514, 0.5323, 0.05514, 0.5323, 0.5822, 0.5323, 0.5822, 0.5323, 0.05514, 0.5489, 0.05514, 0.5489, 0.5822, 0.5489, 0.5822, 0.5489, 0.05514, 0.5654, 0.05514, 0.5654, 0.5822, 0.5654, 0.5822, 0.5654, 0.05514, 0.582, 0.05514, 0.582, 0.5822, 0.05249, 0.5822, 0.05248, 0.05514, 0.06903, 0.05514, 0.06904, 0.5822, 0.06904, 0.5822, 0.06903, 0.05514, 0.08557, 0.05514, 0.08559, 0.5822, 0.08559, 0.5822, 0.08557, 0.05514, 0.1021, 0.05514, 0.1021, 0.5822, 0.1021, 0.5822, 0.1021, 0.05514, 0.1187, 0.05514, 0.1187, 0.5822, 0.1187, 0.5822, 0.1187, 0.05514, 0.1352, 0.05514, 0.1352, 0.5822, 0.1352, 0.5822, 0.1352, 0.05514, 0.1518, 0.05514, 0.1518, 0.5822, 0.1518, 0.5822, 0.1518, 0.05514, 0.1683, 0.05514, 0.1683, 0.5822, 0.1683, 0.5822, 0.1683, 0.05514, 0.1849, 0.05514, 0.1849, 0.5822, 0.1849, 0.5822, 0.1849, 0.05514, 0.2014, 0.05514, 0.2014, 0.5822, 0.2014, 0.5822, 0.2014, 0.05514, 0.2179, 0.05514, 0.2179, 0.5822, 0.2179, 0.5822, 0.2179, 0.05514, 0.2345, 0.05514, 0.2345, 0.5822, 0.2345, 0.5822, 0.2345, 0.05514, 0.251, 0.05514, 0.251, 0.5822, 0.251, 0.5822, 0.251, 0.05514, 0.2676, 0.05514, 0.2676, 0.5822, 0.2676, 0.5822, 0.2676, 0.05514, 0.2841, 0.05514, 0.2841, 0.5822, 0.3007, 0.5822, 0.3007, 0.05514, 0.3172, 0.05514, 0.3172, 0.5822, 0.2841, 0.5822, 0.2841, 0.05514, 0.3007, 0.05514, 0.3007, 0.5822, 0.5275, 0.9242, 0.5275, 0.9218, 0.54, 0.923, 0.548, 0.9327, 0.546, 0.9341, 0.54, 0.923, 0.5437, 0.9109, 0.546, 0.9119, 0.54, 0.923, 0.5289, 0.9289, 0.528, 0.9266, 0.54, 0.923, 0.5511, 0.9289, 0.5498, 0.931, 0.54, 0.923, 0.5388, 0.9105, 0.5413, 0.9105, 0.54, 0.923, 0.532, 0.9327, 0.5303, 0.931, 0.54, 0.923, 0.5341, 0.9119, 0.5364, 0.9109, 0.54, 0.923, 0.5526, 0.9242, 0.5521, 0.9266, 0.54, 0.923, 0.5364, 0.935, 0.5341, 0.9341, 0.54, 0.923, 0.5303, 0.915, 0.532, 0.9133, 0.54, 0.923, 0.5521, 0.9193, 0.5526, 0.9218, 0.54, 0.923, 0.5413, 0.9355, 0.5388, 0.9355, 0.54, 0.923, 0.5498, 0.915, 0.5511, 0.9171, 0.54, 0.923, 0.5275, 0.9218, 0.528, 0.9193, 0.54, 0.923, 0.546, 0.9341, 0.5437, 0.935, 0.54, 0.923, 0.546, 0.9119, 0.548, 0.9133, 0.54, 0.923, 0.528, 0.9266, 0.5275, 0.9242, 0.54, 0.923, 0.5498, 0.931, 0.548, 0.9327, 0.54, 0.923, 0.5413, 0.9105, 0.5437, 0.9109, 0.54, 0.923, 0.5303, 0.931, 0.5289, 0.9289, 0.54, 0.923, 0.5364, 0.9109, 0.5388, 0.9105, 0.54, 0.923, 0.5521, 0.9266, 0.5511, 0.9289, 0.54, 0.923, 0.5341, 0.9341, 0.532, 0.9327, 0.54, 0.923, 0.532, 0.9133, 0.5341, 0.9119, 0.54, 0.923, 0.5526, 0.9218, 0.5526, 0.9242, 0.54, 0.923, 0.5388, 0.9355, 0.5364, 0.935, 0.54, 0.923, 0.5289, 0.9171, 0.5303, 0.915, 0.54, 0.923, 0.5511, 0.9171, 0.5521, 0.9193, 0.54, 0.923, 0.528, 0.9193, 0.5289, 0.9171, 0.54, 0.923, 0.5437, 0.935, 0.5413, 0.9355, 0.54, 0.923, 0.548, 0.9133, 0.5498, 0.915, 0.54, 0.923, 0.9395, 0.3896, 0.9039, 0.3893, 0.9038, 0.3686, 0.9394, 0.3689, 0.9394, 0.3689, 0.9038, 0.3686, 0.9038, 0.3479, 0.9393, 0.3483, 0.9393, 0.3483, 0.9038, 0.3479, 0.9037, 0.3272, 0.9393, 0.3276, 0.9393, 0.3276, 0.9037, 0.3272, 0.9036, 0.3065, 0.9392, 0.3069, 0.9392, 0.3069, 0.9036, 0.3065, 0.9036, 0.2859, 0.9391, 0.2862, 0.9391, 0.2862, 0.9036, 0.2859, 0.9035, 0.2652, 0.9391, 0.2655, 0.9391, 0.2655, 0.9035, 0.2652, 0.9038, 0.2445, 0.9394, 0.2448, 0.9394, 0.2448, 0.9038, 0.2445, 0.9037, 0.2238, 0.9393, 0.2242, 0.9393, 0.2242, 0.9037, 0.2238, 0.9037, 0.2031, 0.9393, 0.2035, 0.9393, 0.2035, 0.9037, 0.2031, 0.9036, 0.1824, 0.9392, 0.1828, 0.9392, 0.1828, 0.9036, 0.1824, 0.9035, 0.1618, 0.9391, 0.1621, 0.9391, 0.1621, 0.9035, 0.1618, 0.9035, 0.1411, 0.9391, 0.1414, 0.9391, 0.1414, 0.9035, 0.1411, 0.9037, 0.1204, 0.9394, 0.1207, 0.9394, 0.1207, 0.9037, 0.1204, 0.9037, 0.09961, 0.9394, 0.09998, 0.9394, 0.09998, 0.9037, 0.09961, 0.9034, 0.07868, 0.9396, 0.07914, 0.9396, 0.07914, 0.9034, 0.07868, 0.9022, 0.05719, 0.9409, 0.05743, 0.9408, 0.721, 0.9021, 0.7208, 0.9034, 0.6991, 0.9396, 0.6995, 0.9396, 0.6995, 0.9034, 0.6991, 0.9036, 0.6782, 0.9393, 0.6786, 0.9393, 0.6786, 0.9036, 0.6782, 0.9036, 0.6575, 0.9392, 0.6579, 0.9392, 0.6579, 0.9036, 0.6575, 0.9036, 0.6368, 0.9391, 0.6372, 0.9391, 0.6372, 0.9036, 0.6368, 0.9035, 0.6161, 0.9391, 0.6165, 0.9391, 0.6165, 0.9035, 0.6161, 0.9035, 0.5954, 0.939, 0.5959, 0.939, 0.5959, 0.9035, 0.5954, 0.9036, 0.5746, 0.939, 0.5752, 0.939, 0.5752, 0.9036, 0.5746, 0.9037, 0.554, 0.939, 0.5548, 0.939, 0.5548, 0.9037, 0.554, 0.9038, 0.5338, 0.9391, 0.5345, 0.9391, 0.5345, 0.9038, 0.5338, 0.9039, 0.5133, 0.9392, 0.5139, 0.9392, 0.5139, 0.9039, 0.5133, 0.9038, 0.4927, 0.9394, 0.4931, 0.9394, 0.4931, 0.9038, 0.4927, 0.9038, 0.472, 0.9393, 0.4724, 0.9393, 0.4724, 0.9038, 0.472, 0.9037, 0.4513, 0.9393, 0.4517, 0.9393, 0.4517, 0.9037, 0.4513, 0.9037, 0.4307, 0.9393, 0.431, 0.9395, 0.4103, 0.9039, 0.41, 0.9039, 0.3893, 0.9395, 0.3896, 0.9393, 0.431, 0.9037, 0.4307, 0.9039, 0.41, 0.9395, 0.4103, 0.9453, 0.05814, 0.9439, 0.07929, 0.9396, 0.07914, 0.9409, 0.05743, 0.8994, 0.2445, 0.8994, 0.2238, 0.9037, 0.2238, 0.9038, 0.2445, 0.9438, 0.3896, 0.9438, 0.4103, 0.9395, 0.4103, 0.9395, 0.3896, 0.8996, 0.3893, 0.8995, 0.3686, 0.9038, 0.3686, 0.9039, 0.3893, 0.8992, 0.1411, 0.8994, 0.1204, 0.9037, 0.1204, 0.9035, 0.1411, 0.8991, 0.6989, 0.8993, 0.6782, 0.9036, 0.6782, 0.9034, 0.6991, 0.9436, 0.2035, 0.9436, 0.2242, 0.9393, 0.2242, 0.9393, 0.2035, 0.9432, 0.5548, 0.9433, 0.5752, 0.939, 0.5752, 0.939, 0.5548, 0.8991, 0.5954, 0.8992, 0.5746, 0.9036, 0.5746, 0.9035, 0.5954, 0.8995, 0.4927, 0.8995, 0.472, 0.9038, 0.472, 0.9038, 0.4927, 0.9437, 0.3483, 0.9437, 0.3689, 0.9394, 0.3689, 0.9393, 0.3483, 0.944, 0.6994, 0.9453, 0.7203, 0.9408, 0.721, 0.9396, 0.6995, 0.9438, 0.4103, 0.9436, 0.431, 0.9393, 0.431, 0.9395, 0.4103, 0.8993, 0.2859, 0.8992, 0.2652, 0.9035, 0.2652, 0.9036, 0.2859, 0.9435, 0.1828, 0.9436, 0.2035, 0.9393, 0.2035, 0.9392, 0.1828, 0.9433, 0.5345, 0.9432, 0.5548, 0.939, 0.5548, 0.9391, 0.5345, 0.8993, 0.1824, 0.8992, 0.1618, 0.9035, 0.1618, 0.9036, 0.1824, 0.899, 0.07884, 0.8977, 0.05789, 0.9022, 0.05719, 0.9034, 0.07868, 0.9436, 0.3276, 0.9437, 0.3483, 0.9393, 0.3483, 0.9393, 0.3276, 0.8992, 0.6368, 0.8992, 0.6161, 0.9035, 0.6161, 0.9036, 0.6368, 0.9437, 0.6786, 0.944, 0.6994, 0.9396, 0.6995, 0.9393, 0.6786, 0.8996, 0.5337, 0.8996, 0.5133, 0.9039, 0.5133, 0.9038, 0.5338, 0.8994, 0.4307, 0.8996, 0.41, 0.9039, 0.41, 0.9037, 0.4307, 0.9435, 0.1621, 0.9435, 0.1828, 0.9392, 0.1828, 0.9391, 0.1621, 0.9437, 0.514, 0.9433, 0.5345, 0.9391, 0.5345, 0.9392, 0.5139, 0.8994, 0.3272, 0.8993, 0.3066, 0.9036, 0.3065, 0.9037, 0.3272, 0.9435, 0.3069, 0.9436, 0.3276, 0.9393, 0.3276, 0.9392, 0.3069, 0.9435, 0.6579, 0.9437, 0.6786, 0.9393, 0.6786, 0.9392, 0.6579, 0.8994, 0.2238, 0.8994, 0.2031, 0.9037, 0.2031, 0.9037, 0.2238, 0.8994, 0.1204, 0.8994, 0.09964, 0.9037, 0.09961, 0.9037, 0.1204, 0.8993, 0.6782, 0.8993, 0.6575, 0.9036, 0.6575, 0.9036, 0.6782, 0.9434, 0.1414, 0.9435, 0.1621, 0.9391, 0.1621, 0.9391, 0.1414])
me_cylinder.use_remesh_preserve_volume = False
me_cylinder.use_remesh_preserve_attributes = False
me_cylinder.use_mirror_vertex_groups = False
me_cylinder.update()

# ---- objects
ob_cylinder = bpy.data.objects.new('Cylinder', me_cylinder)
ob_lamp = bpy.data.objects.new('Lamp', light_lamp)
ob_camera = bpy.data.objects.new('Camera', cam_camera)

# ---- transforms, parenting, visibility, modifiers, constraints
ob_cylinder.location = (0.0, 0.0, 1.143)
ob_cylinder.lineart.crease_threshold = 0.0
ob_lamp.location = (4.076, 1.005, 5.904)
ob_lamp.rotation_euler = (0.6503, 0.05522, 1.866)
ob_lamp.lock_rotations_4d = False
ob_lamp.empty_display_type = 'ARROWS'
ob_lamp.color = (0.0, 0.0, 0.0, 0.0)
ob_lamp.lineart.crease_threshold = 0.0
ob_camera.location = (9.704, -8.144, 6.788)
ob_camera.rotation_euler = (1.145, 0.01081, 0.9608)
ob_camera.lock_rotations_4d = False
ob_camera.empty_display_type = 'ARROWS'
ob_camera.color = (0.0, 0.0, 0.0, 0.0)
ob_camera.display_type = 'WIRE'
ob_camera.lineart.crease_threshold = 0.0

# ---- collection membership
col_collection_1.objects.link(ob_cylinder)
col_collection_1.objects.link(ob_lamp)
col_collection_1.objects.link(ob_camera)

# ---- scene / render settings (as saved in the file)
scene.camera = ob_camera
scene.frame_start = 1; scene.frame_end = 250; scene.frame_set(1)
scene.render.engine = 'CYCLES'
scene.render.resolution_percentage = 50
scene.render.dither_intensity = 0.0
scene.cycles.use_denoising = False
scene.cycles.samples = 10
scene.cycles.sampling_pattern = 'TABULATED_SOBOL'
scene.cycles.light_sampling_threshold = 0.0
scene.cycles.use_adaptive_sampling = False
scene.cycles.use_light_tree = False
scene.cycles.blur_glossy = 0.0
scene.cycles.pixel_filter_type = 'GAUSSIAN'
scene.cycles.sample_clamp_indirect = 0.0
scene.view_settings.view_transform = 'Standard'
bpy.context.view_layer.update()
